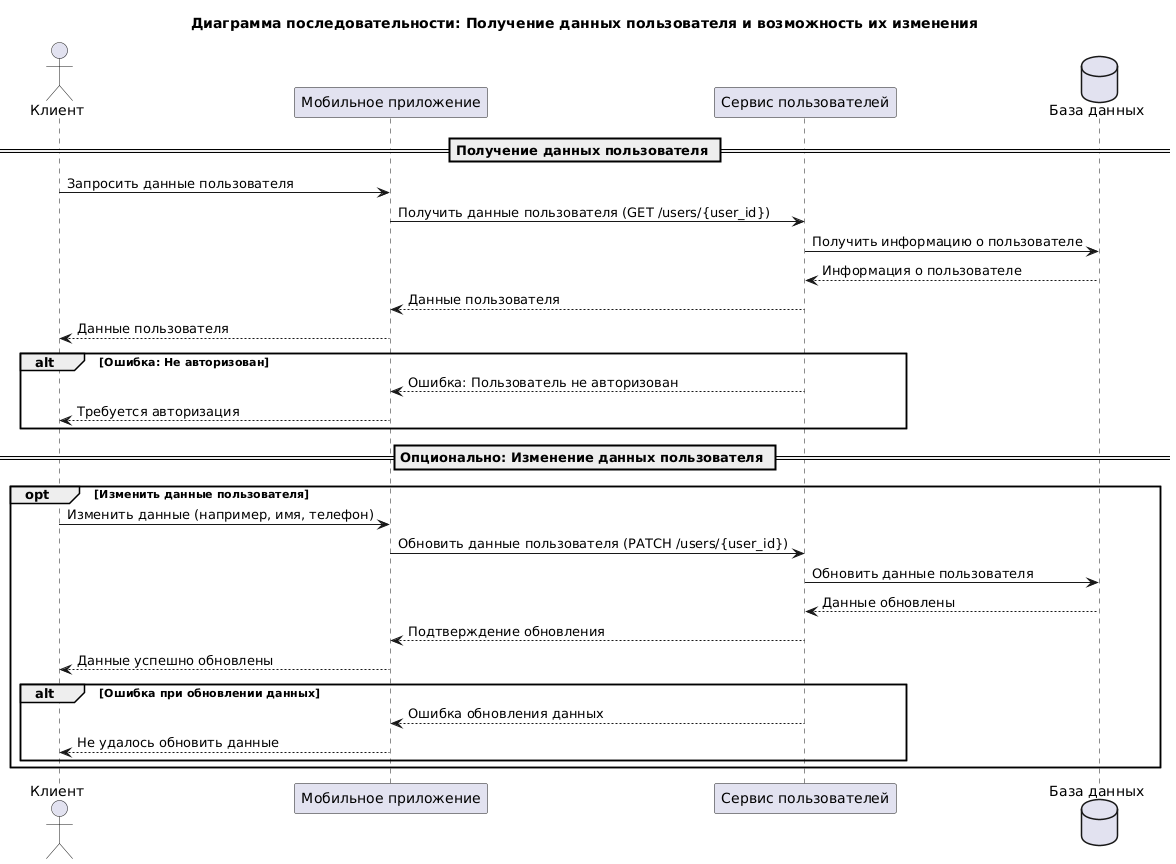

The diagram above was rendered by PlantUML. Its source (embedded in the PNG):
@startuml
title Диаграмма последовательности: Получение данных пользователя и возможность их изменения

actor Клиент as User
participant "Мобильное приложение" as MobileApp
participant "Сервис пользователей" as UserService
database "База данных" as DB

== Получение данных пользователя ==
User -> MobileApp: Запросить данные пользователя
MobileApp -> UserService: Получить данные пользователя (GET /users/{user_id})
UserService -> DB: Получить информацию о пользователе
DB --> UserService: Информация о пользователе
UserService --> MobileApp: Данные пользователя
MobileApp --> User: Данные пользователя

alt Ошибка: Не авторизован
    UserService --> MobileApp: Ошибка: Пользователь не авторизован
    MobileApp --> User: Требуется авторизация
end

== Опционально: Изменение данных пользователя ==
opt Изменить данные пользователя
    User -> MobileApp: Изменить данные (например, имя, телефон)
    MobileApp -> UserService: Обновить данные пользователя (PATCH /users/{user_id})
    UserService -> DB: Обновить данные пользователя
    DB --> UserService: Данные обновлены
    UserService --> MobileApp: Подтверждение обновления
    MobileApp --> User: Данные успешно обновлены
alt Ошибка при обновлении данных
    UserService --> MobileApp: Ошибка обновления данных
    MobileApp --> User: Не удалось обновить данные
end
end
@enduml